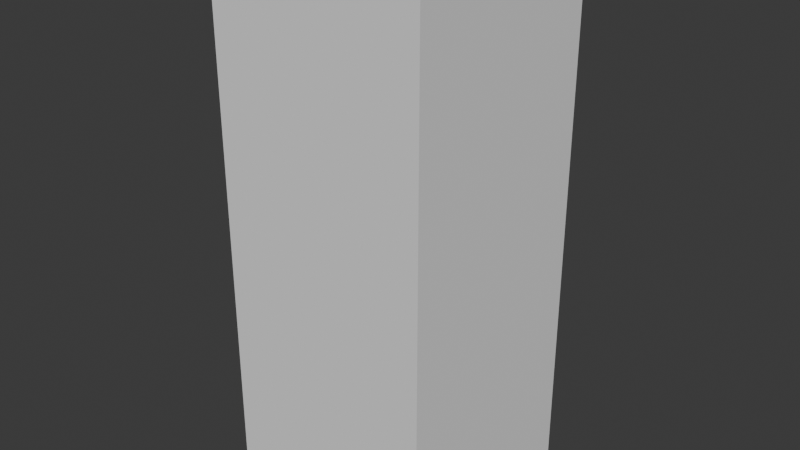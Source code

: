 # Source: 2x5.blend  (saved by Blender 4.3.34; exported with 4.5.12 LTS)
import bpy
from mathutils import Matrix  # noqa: F401  (used for matrix-valued properties, if any)

bpy.ops.wm.read_factory_settings(use_empty=True)
scene = bpy.context.scene
scene.name = 'Scene'

# ---- collections
col_collection = bpy.data.collections.new('Collection'); scene.collection.children.link(col_collection)

# ---- world
world_world = bpy.data.worlds.new('World'); scene.world = world_world
world_world.use_nodes = True; world_world.node_tree.nodes.clear()
_N = world_world.node_tree.nodes; _L = world_world.node_tree.links
n0 = _N.new('ShaderNodeOutputWorld'); n0.name = 'World Output'; n0.location = (300, 300)
n1 = _N.new('ShaderNodeBackground'); n1.name = 'Background'; n1.location = (10, 300)
n1.inputs[0].default_value = (0.05088, 0.05088, 0.05088, 1.0)
_L.new(n1.outputs[0], n0.inputs[0])
n0.is_active_output = True
world_world.color = (0.05088, 0.05088, 0.05088)
world_world.sun_shadow_jitter_overblur = 0.0

# ---- meshes
me_cube_015 = bpy.data.meshes.new('Cube.015')
me_cube_015.from_pydata([(-1.0, -1.0, 0.0), (-1.0, -1.0, 5.0), (-1.0, 1.0, 0.0), (-1.0, 1.0, 5.0), (1.0, -1.0, 0.0), (1.0, -1.0, 5.0), (1.0, 1.0, 0.0), (1.0, 1.0, 5.0)], [], [(0, 1, 3, 2), (2, 3, 7, 6), (6, 7, 5, 4), (4, 5, 1, 0), (2, 6, 4, 0), (7, 3, 1, 5)])
_uv = me_cube_015.uv_layers.new(name='UVMap')
_uv.uv.foreach_set('vector', [0.375, 0.0, 0.625, 0.0, 0.625, 0.25, 0.375, 0.25, 0.375, 0.25, 0.625, 0.25, 0.625, 0.5, 0.375, 0.5, 0.375, 0.5, 0.625, 0.5, 0.625, 0.75, 0.375, 0.75, 0.375, 0.75, 0.625, 0.75, 0.625, 1.0, 0.375, 1.0, 0.125, 0.5, 0.375, 0.5, 0.375, 0.75, 0.125, 0.75, 0.625, 0.5, 0.875, 0.5, 0.875, 0.75, 0.625, 0.75])
me_cube_015.update()

# ---- objects
ob_2x5 = bpy.data.objects.new('2x5', me_cube_015)

# ---- transforms, parenting, visibility, modifiers, constraints
ob_2x5.location = (0.0, 0.0, 0.0)

# ---- collection membership
col_collection.objects.link(ob_2x5)

# ---- scene / render settings (as saved in the file)
scene.frame_start = 1; scene.frame_end = 250; scene.frame_set(1)
scene.render.engine = 'BLENDER_EEVEE_NEXT'
bpy.context.view_layer.update()

# ---- added for rendering (the .blend has no active camera and no usable light): camera, sun
cam_auto = bpy.data.cameras.new('AutoCamera')
cam_auto.lens = 50.0
cam_auto.sensor_width = 36.0
cam_auto.clip_end = 1000.0
ob_auto_camera = bpy.data.objects.new('AutoCamera', cam_auto)
scene.collection.objects.link(ob_auto_camera)
ob_auto_camera.location = (5.31501, -6.37801, 6.75201)
ob_auto_camera.rotation_euler = (1.09748, -7.21219e-08, 0.694738)
scene.camera = ob_auto_camera
light_auto_sun = bpy.data.lights.new('AutoSun', 'SUN')
light_auto_sun.energy = 3.0
light_auto_sun.angle = 0.0523599
ob_auto_sun = bpy.data.objects.new('AutoSun', light_auto_sun)
scene.collection.objects.link(ob_auto_sun)
ob_auto_sun.rotation_euler = (0.872665, 0.174533, 0.523599)
bpy.context.view_layer.update()
